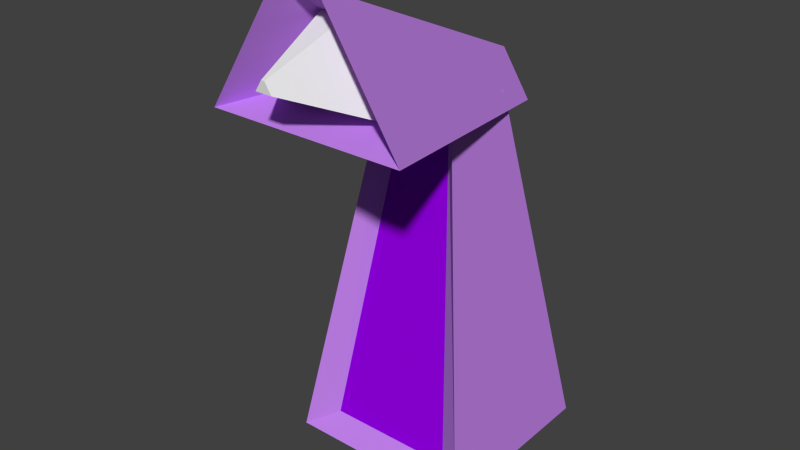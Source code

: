 # Source: cannon_zap.blend  (saved by Blender 2.67.0; exported with 4.5.12 LTS)
import bpy
from mathutils import Matrix  # noqa: F401  (used for matrix-valued properties, if any)

bpy.ops.wm.read_factory_settings(use_empty=True)
scene = bpy.context.scene
scene.name = 'Scene'

# ---- collections
col_collection_1 = bpy.data.collections.new('Collection 1'); scene.collection.children.link(col_collection_1)

# ---- materials (node trees are filled in below, after node groups)
mat_zappingcannon_material_1 = bpy.data.materials.new('ZappingCannon_Material_1')
mat_zappingcannon_material_1.alpha_threshold = 0.0
mat_zappingcannon_material_1.use_transparent_shadow = False
mat_zappingcannon_material_1.diffuse_color = (0.3084, 0.0, 0.8, 1.0)
mat_zappingcannon_material_1.roughness = 0.5
mat_zappingcannon_material_1.line_color = (0.0, 0.0, 0.0, 1.0)
mat_zappingcannon_material_2 = bpy.data.materials.new('ZappingCannon_Material_2')
mat_zappingcannon_material_2.alpha_threshold = 0.0
mat_zappingcannon_material_2.use_transparent_shadow = False
mat_zappingcannon_material_2.diffuse_color = (0.5322, 0.2236, 0.8, 1.0)
mat_zappingcannon_material_2.roughness = 0.5
mat_zappingcannon_material_2.line_color = (0.0, 0.0, 0.0, 1.0)
mat_zappingcannon_material_3 = bpy.data.materials.new('ZappingCannon_Material_3')
mat_zappingcannon_material_3.alpha_threshold = 0.0
mat_zappingcannon_material_3.use_transparent_shadow = False
mat_zappingcannon_material_3.roughness = 0.5
mat_zappingcannon_material_3.line_color = (0.0, 0.0, 0.0, 1.0)

# ---- material node trees

# ---- world
world_world = bpy.data.worlds.new('World'); scene.world = world_world
world_world.color = (0.05088, 0.05088, 0.05088)
world_world.use_sun_shadow = False
world_world.sun_shadow_jitter_overblur = 0.0
world_world.cycles.sampling_method = 'MANUAL'
world_world.cycles.sample_map_resolution = 256

# ---- meshes
me_zappingcannon_mesh = bpy.data.meshes.new('ZappingCannon_Mesh')
me_zappingcannon_mesh.from_pydata([(0.07548, 0.07548, 0.0), (0.07548, -0.07548, 0.0), (-0.07548, -0.07548, 0.0), (-0.07548, 0.07548, 0.0), (0.03045, 0.03045, 0.2797), (0.03045, -0.03045, 0.2797), (-0.03045, -0.03045, 0.2797), (-0.03045, 0.03045, 0.2797), (0.05164, -0.06021, 0.01416), (-0.05164, -0.06021, 0.01416), (0.02083, -0.02049, 0.2609), (-0.02083, -0.02049, 0.2609), (-0.07847, -0.1421, 0.2908), (-0.02934, 0.06354, 0.2624), (0.02934, 0.06354, 0.2624), (0.07847, -0.1421, 0.2908), (-0.0166, -0.1421, 0.3866), (-0.006207, 0.06354, 0.2982), (0.006207, 0.06354, 0.2982), (0.0166, -0.1421, 0.3866), (-0.04963, -0.1096, 0.3006), (0.04963, -0.1096, 0.3006), (-0.0105, -0.1096, 0.3612), (0.0105, -0.1096, 0.3612), (-0.006517, -0.171, 0.3269), (0.006518, -0.171, 0.3269), (-0.001378, -0.171, 0.3349), (0.001379, -0.171, 0.3349)], [], [(4, 5, 1, 0), (5, 6, 11, 10), (6, 7, 3, 2), (7, 4, 0, 3), (0, 1, 2, 3), (7, 6, 5, 4), (10, 11, 9, 8), (1, 5, 10, 8), (6, 2, 9, 11), (2, 1, 8, 9), (16, 17, 13, 12), (17, 18, 14, 13), (18, 19, 15, 14), (12, 15, 21, 20), (12, 13, 14, 15), (19, 18, 17, 16), (20, 21, 25, 24), (15, 19, 23, 21), (19, 16, 22, 23), (16, 12, 20, 22), (27, 26, 24, 25), (22, 20, 24, 26), (21, 23, 27, 25), (23, 22, 26, 27)])
me_zappingcannon_mesh.polygons.foreach_set('material_index', [1, 1, 1, 1, 1, 1, 0, 1, 1, 1, 1, 1, 1, 1, 1, 1, 2, 1, 1, 1, 2, 2, 2, 2])
me_zappingcannon_mesh.materials.append(mat_zappingcannon_material_1)
me_zappingcannon_mesh.materials.append(mat_zappingcannon_material_2)
me_zappingcannon_mesh.materials.append(mat_zappingcannon_material_3)
me_zappingcannon_mesh.use_remesh_preserve_volume = False
me_zappingcannon_mesh.use_remesh_preserve_attributes = False
me_zappingcannon_mesh.use_mirror_vertex_groups = False
me_zappingcannon_mesh.update()

# ---- objects
ob_zappingcannon = bpy.data.objects.new('ZappingCannon', me_zappingcannon_mesh)

# ---- transforms, parenting, visibility, modifiers, constraints
ob_zappingcannon.location = (0.0, 0.0, 0.0)
ob_zappingcannon.lineart.crease_threshold = 0.0

# ---- collection membership
col_collection_1.objects.link(ob_zappingcannon)

# ---- scene / render settings (as saved in the file)
scene.frame_start = 1; scene.frame_end = 398; scene.frame_set(1)
scene.render.engine = 'BLENDER_EEVEE_NEXT'
scene.render.image_settings.color_mode = 'RGB'
scene.render.image_settings.compression = 90
scene.render.resolution_x = 640
scene.render.resolution_y = 360
scene.render.dither_intensity = 0.0
scene.cycles.use_denoising = False
scene.cycles.samples = 10
scene.cycles.sampling_pattern = 'TABULATED_SOBOL'
scene.cycles.light_sampling_threshold = 0.0
scene.cycles.use_adaptive_sampling = False
scene.cycles.use_light_tree = False
scene.cycles.blur_glossy = 0.0
scene.cycles.volume_bounces = 1
scene.cycles.pixel_filter_type = 'GAUSSIAN'
scene.cycles.sample_clamp_indirect = 0.0
scene.view_settings.view_transform = 'Standard'
bpy.context.view_layer.update()

# ---- added for rendering (the .blend has no active camera and no usable light): camera, sun
cam_auto = bpy.data.cameras.new('AutoCamera')
cam_auto.lens = 50.0
cam_auto.sensor_width = 36.0
cam_auto.clip_end = 1000.0
ob_auto_camera = bpy.data.objects.new('AutoCamera', cam_auto)
scene.collection.objects.link(ob_auto_camera)
ob_auto_camera.location = (0.448349, -0.585771, 0.551971)
ob_auto_camera.rotation_euler = (1.09748, -7.21219e-08, 0.694738)
scene.camera = ob_auto_camera
light_auto_sun = bpy.data.lights.new('AutoSun', 'SUN')
light_auto_sun.energy = 3.0
light_auto_sun.angle = 0.0523599
ob_auto_sun = bpy.data.objects.new('AutoSun', light_auto_sun)
scene.collection.objects.link(ob_auto_sun)
ob_auto_sun.rotation_euler = (0.872665, 0.174533, 0.523599)
bpy.context.view_layer.update()
